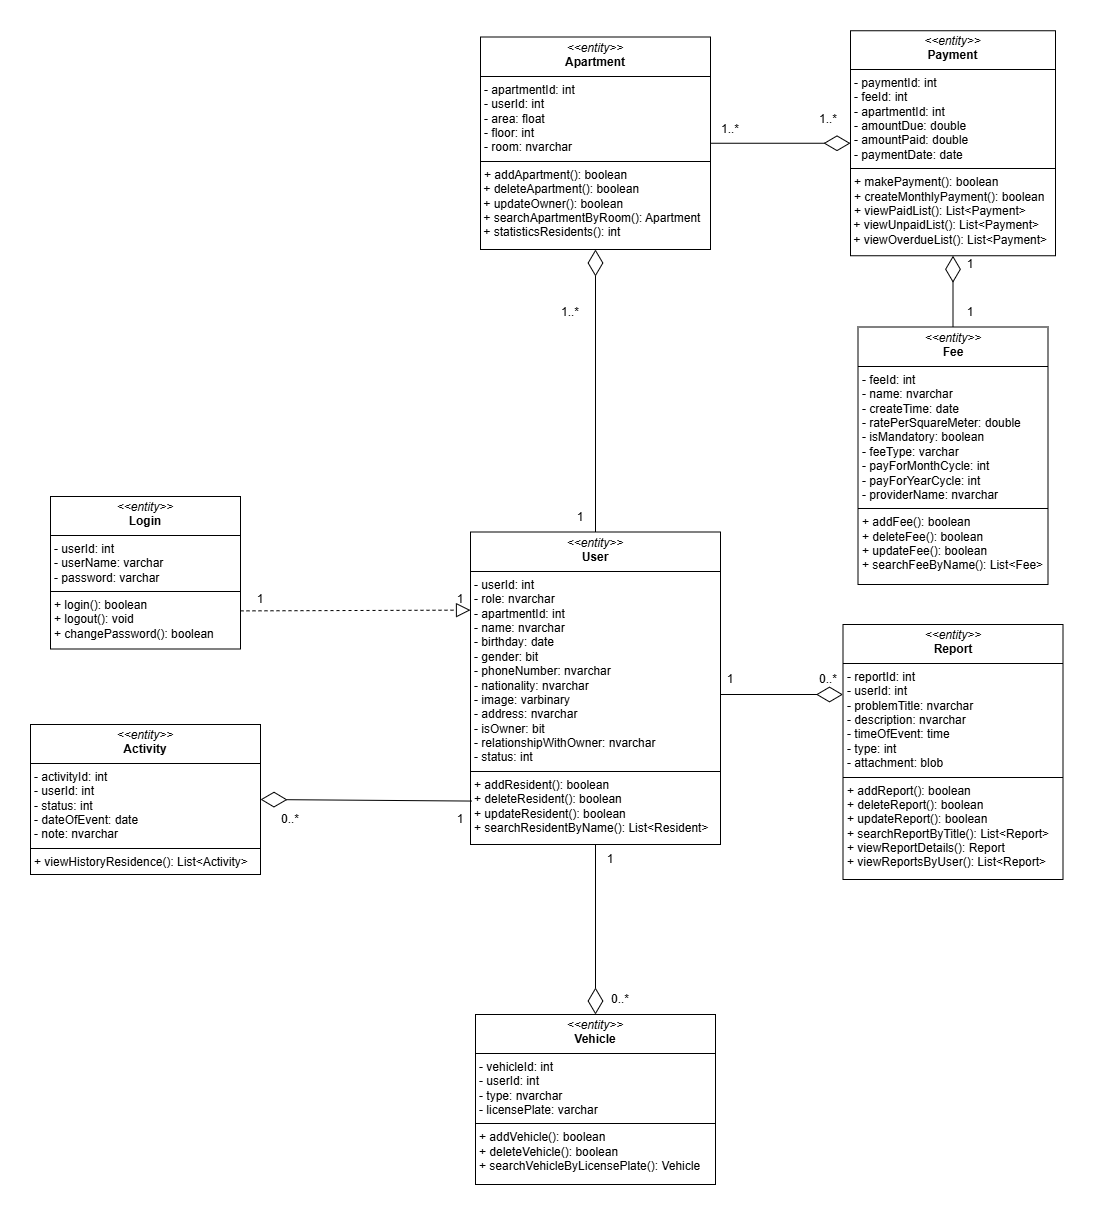

The diagram above was exported from draw.io. Its source (the exported page's mxGraphModel, read from the mxfile embedded in the PNG):
<mxGraphModel dx="1647" dy="2122" grid="1" gridSize="10" guides="1" tooltips="1" connect="1" arrows="1" fold="1" page="1" pageScale="1" pageWidth="827" pageHeight="1169" background="#ffffff" math="0" shadow="0">
  <root>
    <mxCell id="0" />
    <mxCell id="1" parent="0" />
    <mxCell id="hw3s4JbMZ52E279Eu2xG-57" value="&lt;p style=&quot;margin:0px;margin-top:4px;text-align:center;&quot;&gt;&lt;i&gt;&amp;lt;&amp;lt;entity&amp;gt;&amp;gt;&lt;/i&gt;&lt;br&gt;&lt;b&gt;User&lt;/b&gt;&lt;/p&gt;&lt;hr size=&quot;1&quot; style=&quot;border-style:solid;&quot;&gt;&lt;p style=&quot;margin:0px;margin-left:4px;&quot;&gt;- userId: int&amp;nbsp;&amp;nbsp;&lt;/p&gt;&lt;p style=&quot;margin:0px;margin-left:4px;&quot;&gt;- role: nvarchar&lt;/p&gt;&lt;p style=&quot;margin:0px;margin-left:4px;&quot;&gt;- apartmentId: int&lt;/p&gt;&lt;p style=&quot;margin:0px;margin-left:4px;&quot;&gt;- name: nvarchar&lt;/p&gt;&lt;p style=&quot;margin:0px;margin-left:4px;&quot;&gt;- birthday: date&lt;/p&gt;&lt;p style=&quot;margin:0px;margin-left:4px;&quot;&gt;- gender: bit&lt;/p&gt;&lt;p style=&quot;margin:0px;margin-left:4px;&quot;&gt;- phoneNumber: nvarchar&lt;/p&gt;&lt;p style=&quot;margin:0px;margin-left:4px;&quot;&gt;- nationality: nvarchar&lt;/p&gt;&lt;p style=&quot;margin:0px;margin-left:4px;&quot;&gt;- image: varbinary&lt;/p&gt;&lt;p style=&quot;margin:0px;margin-left:4px;&quot;&gt;- address: nvarchar&lt;/p&gt;&lt;p style=&quot;margin:0px;margin-left:4px;&quot;&gt;- isOwner: bit&lt;br&gt;- relationshipWithOwner: nvarchar&lt;br&gt;- status: int&lt;/p&gt;&lt;hr size=&quot;1&quot; style=&quot;border-style:solid;&quot;&gt;&lt;p style=&quot;margin:0px;margin-left:4px;&quot;&gt;&lt;span style=&quot;text-wrap-mode: nowrap; text-align: center;&quot;&gt;+ addResident(): boolean&lt;/span&gt;&lt;br style=&quot;text-wrap-mode: nowrap; text-align: center;&quot;&gt;&lt;span style=&quot;text-wrap-mode: nowrap; text-align: center;&quot;&gt;+ deleteResident(): boolean&lt;/span&gt;&lt;br style=&quot;text-wrap-mode: nowrap; text-align: center;&quot;&gt;&lt;span style=&quot;text-wrap-mode: nowrap; text-align: center;&quot;&gt;+ updateResident(): boolean&lt;/span&gt;&lt;br style=&quot;text-wrap-mode: nowrap; text-align: center;&quot;&gt;&lt;span style=&quot;text-wrap-mode: nowrap; text-align: center;&quot;&gt;+ searchResidentByName(): List&amp;lt;Resident&amp;gt;&lt;/span&gt;&lt;/p&gt;" style="verticalAlign=top;align=left;overflow=fill;html=1;whiteSpace=wrap;" parent="1" vertex="1">
      <mxGeometry x="840" y="467.5" width="250" height="312.5" as="geometry" />
    </mxCell>
    <mxCell id="hw3s4JbMZ52E279Eu2xG-58" value="&lt;p style=&quot;margin:0px;margin-top:4px;text-align:center;&quot;&gt;&lt;i&gt;&amp;lt;&amp;lt;entity&amp;gt;&amp;gt;&lt;/i&gt;&lt;br&gt;&lt;b&gt;Apartment&lt;/b&gt;&lt;/p&gt;&lt;hr size=&quot;1&quot; style=&quot;border-style:solid;&quot;&gt;&lt;p style=&quot;margin:0px;margin-left:4px;&quot;&gt;- apartmentId: int&amp;nbsp;&lt;/p&gt;&lt;p style=&quot;margin:0px;margin-left:4px;&quot;&gt;- userId: int&amp;nbsp;&lt;/p&gt;&lt;p style=&quot;margin:0px;margin-left:4px;&quot;&gt;- area: float&amp;nbsp;&amp;nbsp;&lt;/p&gt;&lt;p style=&quot;margin:0px;margin-left:4px;&quot;&gt;- floor: int&lt;/p&gt;&lt;p style=&quot;margin:0px;margin-left:4px;&quot;&gt;- room: nvarchar&lt;/p&gt;&lt;hr size=&quot;1&quot; style=&quot;border-style:solid;&quot;&gt;&lt;p style=&quot;margin:0px;margin-left:4px;&quot;&gt;&lt;span style=&quot;text-wrap-mode: nowrap; text-align: center;&quot;&gt;+ addApartment(): boolean&lt;/span&gt;&lt;/p&gt;&lt;div&gt;&lt;span style=&quot;text-align: center; text-wrap-mode: nowrap;&quot;&gt;&amp;nbsp;+ deleteApartment(): boolean&lt;/span&gt;&lt;br style=&quot;text-align: center; text-wrap-mode: nowrap;&quot;&gt;&lt;span style=&quot;text-align: center; text-wrap-mode: nowrap;&quot;&gt;&amp;nbsp;+ updateOwner(): boolean&lt;/span&gt;&lt;br style=&quot;text-align: center; text-wrap-mode: nowrap;&quot;&gt;&lt;span style=&quot;text-align: center; text-wrap-mode: nowrap;&quot;&gt;&amp;nbsp;+ searchApartmentByRoom(): Apartment&lt;/span&gt;&lt;br style=&quot;text-align: center; text-wrap-mode: nowrap;&quot;&gt;&lt;span style=&quot;text-align: center; text-wrap-mode: nowrap;&quot;&gt;&amp;nbsp;+ statisticsResidents(): int&lt;/span&gt;&lt;/div&gt;" style="verticalAlign=top;align=left;overflow=fill;html=1;whiteSpace=wrap;" parent="1" vertex="1">
      <mxGeometry x="850" y="-27.5" width="230" height="212.5" as="geometry" />
    </mxCell>
    <mxCell id="hw3s4JbMZ52E279Eu2xG-59" value="&lt;p style=&quot;margin:0px;margin-top:4px;text-align:center;&quot;&gt;&lt;i&gt;&amp;lt;&amp;lt;entity&amp;gt;&amp;gt;&lt;/i&gt;&lt;br&gt;&lt;b&gt;Payment&lt;/b&gt;&lt;/p&gt;&lt;hr size=&quot;1&quot; style=&quot;border-style:solid;&quot;&gt;&lt;p style=&quot;margin:0px;margin-left:4px;&quot;&gt;- paymentId: int&amp;nbsp;&amp;nbsp;&lt;/p&gt;&lt;p style=&quot;margin:0px;margin-left:4px;&quot;&gt;- feeId: int&lt;br&gt;- apartmentId: int&lt;/p&gt;&lt;p style=&quot;margin:0px;margin-left:4px;&quot;&gt;- amountDue: double&amp;nbsp;&amp;nbsp;&lt;/p&gt;&lt;p style=&quot;margin:0px;margin-left:4px;&quot;&gt;- amountPaid: double&lt;/p&gt;&lt;p style=&quot;margin:0px;margin-left:4px;&quot;&gt;- paymentDate: date&lt;/p&gt;&lt;hr size=&quot;1&quot; style=&quot;border-style:solid;&quot;&gt;&lt;p style=&quot;margin:0px;margin-left:4px;&quot;&gt;&lt;span style=&quot;text-wrap-mode: nowrap; text-align: center;&quot;&gt;+ makePayment(): boolean&lt;/span&gt;&lt;br style=&quot;text-wrap-mode: nowrap; text-align: center;&quot;&gt;&lt;span style=&quot;text-wrap-mode: nowrap; text-align: center;&quot;&gt;+ createMonthlyPayment(): boolean&lt;/span&gt;&lt;br style=&quot;text-wrap-mode: nowrap; text-align: center;&quot;&gt;&lt;span style=&quot;text-wrap-mode: nowrap; text-align: center;&quot;&gt;+ viewPaidList(): List&amp;lt;Payment&amp;gt;&lt;/span&gt;&lt;/p&gt;&lt;div&gt;&lt;span style=&quot;text-align: center; text-wrap-mode: nowrap;&quot;&gt;&amp;nbsp;+ viewUnpaidList()&lt;/span&gt;&lt;span style=&quot;text-align: center; text-wrap-mode: nowrap;&quot;&gt;: List&amp;lt;Payment&amp;gt;&lt;/span&gt;&lt;br style=&quot;text-align: center; text-wrap-mode: nowrap;&quot;&gt;&lt;span style=&quot;text-align: center; text-wrap-mode: nowrap;&quot;&gt;&amp;nbsp;+ viewOverdueList()&lt;/span&gt;&lt;span style=&quot;text-align: center; text-wrap-mode: nowrap; background-color: transparent; color: light-dark(rgb(0, 0, 0), rgb(255, 255, 255));&quot;&gt;: List&amp;lt;Payment&amp;gt;&lt;/span&gt;&lt;/div&gt;" style="verticalAlign=top;align=left;overflow=fill;html=1;whiteSpace=wrap;" parent="1" vertex="1">
      <mxGeometry x="1220" y="-33.75" width="205" height="225" as="geometry" />
    </mxCell>
    <mxCell id="hw3s4JbMZ52E279Eu2xG-60" value="&lt;p style=&quot;margin:0px;margin-top:4px;text-align:center;&quot;&gt;&lt;i&gt;&amp;lt;&amp;lt;entity&amp;gt;&amp;gt;&lt;/i&gt;&lt;br&gt;&lt;b&gt;Fee&lt;/b&gt;&lt;/p&gt;&lt;hr size=&quot;1&quot; style=&quot;border-style:solid;&quot;&gt;&lt;p style=&quot;margin:0px;margin-left:4px;&quot;&gt;- feeId: int&amp;nbsp;&amp;nbsp;&lt;/p&gt;&lt;p style=&quot;margin:0px;margin-left:4px;&quot;&gt;- name: nvarchar&lt;/p&gt;&lt;p style=&quot;margin:0px;margin-left:4px;&quot;&gt;- createTime: date&lt;br&gt;- ratePerSquareMeter: double&lt;br&gt;- isMandatory: boolean&lt;br&gt;- feeType: varchar&lt;/p&gt;&lt;p style=&quot;margin:0px;margin-left:4px;&quot;&gt;- payForMonthCycle: int&lt;br&gt;- payForYearCycle: int&lt;br&gt;- providerName: nvarchar&lt;/p&gt;&lt;hr size=&quot;1&quot; style=&quot;border-style:solid;&quot;&gt;&lt;p style=&quot;margin:0px;margin-left:4px;&quot;&gt;&lt;span style=&quot;text-wrap-mode: nowrap; text-align: center;&quot;&gt;+ addFee(): boolean&lt;/span&gt;&lt;br style=&quot;text-wrap-mode: nowrap; text-align: center;&quot;&gt;&lt;span style=&quot;text-wrap-mode: nowrap; text-align: center;&quot;&gt;+ deleteFee(): boolean&lt;/span&gt;&lt;br style=&quot;text-wrap-mode: nowrap; text-align: center;&quot;&gt;&lt;span style=&quot;text-wrap-mode: nowrap; text-align: center;&quot;&gt;+ updateFee(): boolean&lt;/span&gt;&lt;br style=&quot;text-wrap-mode: nowrap; text-align: center;&quot;&gt;&lt;span style=&quot;text-wrap-mode: nowrap; text-align: center;&quot;&gt;+ searchFeeByName(): List&amp;lt;Fee&amp;gt;&lt;/span&gt;&lt;/p&gt;" style="verticalAlign=top;align=left;overflow=fill;html=1;whiteSpace=wrap;" parent="1" vertex="1">
      <mxGeometry x="1227.5" y="262.5" width="190" height="257.5" as="geometry" />
    </mxCell>
    <mxCell id="hw3s4JbMZ52E279Eu2xG-62" value="&lt;p style=&quot;margin:0px;margin-top:4px;text-align:center;&quot;&gt;&lt;i&gt;&amp;lt;&amp;lt;entity&amp;gt;&amp;gt;&lt;/i&gt;&lt;br&gt;&lt;b&gt;Vehicle&lt;/b&gt;&lt;/p&gt;&lt;hr size=&quot;1&quot; style=&quot;border-style:solid;&quot;&gt;&lt;p style=&quot;margin:0px;margin-left:4px;&quot;&gt;- vehicleId: int&amp;nbsp;&amp;nbsp;&lt;/p&gt;&lt;p style=&quot;margin:0px;margin-left:4px;&quot;&gt;- userId: int&lt;/p&gt;&lt;p style=&quot;margin:0px;margin-left:4px;&quot;&gt;- type: nvarchar&amp;nbsp;&amp;nbsp;&lt;/p&gt;&lt;p style=&quot;margin:0px;margin-left:4px;&quot;&gt;- licensePlate: varchar&lt;/p&gt;&lt;hr size=&quot;1&quot; style=&quot;border-style:solid;&quot;&gt;&lt;p style=&quot;margin:0px;margin-left:4px;&quot;&gt;&lt;span style=&quot;text-wrap-mode: nowrap; text-align: center;&quot;&gt;+ addVehicle(): boolean&lt;/span&gt;&lt;br style=&quot;text-wrap-mode: nowrap; text-align: center;&quot;&gt;&lt;span style=&quot;text-wrap-mode: nowrap; text-align: center;&quot;&gt;+ deleteVehicle(): boolean&lt;/span&gt;&lt;br style=&quot;text-wrap-mode: nowrap; text-align: center;&quot;&gt;&lt;span style=&quot;text-wrap-mode: nowrap; text-align: center;&quot;&gt;+ searchVehicleByLicensePlate(): Vehicle&lt;/span&gt;&lt;/p&gt;" style="verticalAlign=top;align=left;overflow=fill;html=1;whiteSpace=wrap;" parent="1" vertex="1">
      <mxGeometry x="845" y="950" width="240" height="170" as="geometry" />
    </mxCell>
    <mxCell id="hw3s4JbMZ52E279Eu2xG-63" value="&lt;p style=&quot;margin:0px;margin-top:4px;text-align:center;&quot;&gt;&lt;i&gt;&amp;lt;&amp;lt;entity&amp;gt;&amp;gt;&lt;/i&gt;&lt;br&gt;&lt;b&gt;Activity&lt;/b&gt;&lt;/p&gt;&lt;hr size=&quot;1&quot; style=&quot;border-style:solid;&quot;&gt;&lt;p style=&quot;margin:0px;margin-left:4px;&quot;&gt;- activityId: int&amp;nbsp;&amp;nbsp;&lt;/p&gt;&lt;p style=&quot;margin:0px;margin-left:4px;&quot;&gt;- userId: int&lt;/p&gt;&lt;p style=&quot;margin:0px;margin-left:4px;&quot;&gt;- status: int&lt;/p&gt;&lt;p style=&quot;margin:0px;margin-left:4px;&quot;&gt;- dateOfEvent: date&amp;nbsp;&amp;nbsp;&lt;/p&gt;&lt;p style=&quot;margin:0px;margin-left:4px;&quot;&gt;- note: nvarchar&lt;/p&gt;&lt;hr size=&quot;1&quot; style=&quot;border-style:solid;&quot;&gt;&lt;p style=&quot;margin:0px;margin-left:4px;&quot;&gt;&lt;span style=&quot;text-align: center; text-wrap-mode: nowrap;&quot;&gt;+ viewHistoryResidence(): List&amp;lt;Activity&amp;gt;&lt;/span&gt;&lt;/p&gt;" style="verticalAlign=top;align=left;overflow=fill;html=1;whiteSpace=wrap;" parent="1" vertex="1">
      <mxGeometry x="400" y="660" width="230" height="150" as="geometry" />
    </mxCell>
    <mxCell id="Jid1bqhFnb_cvWAg9gJA-1" value="0..*" style="text;html=1;align=center;verticalAlign=middle;whiteSpace=wrap;rounded=0;" parent="1" vertex="1">
      <mxGeometry x="630" y="740" width="60" height="30" as="geometry" />
    </mxCell>
    <mxCell id="Jid1bqhFnb_cvWAg9gJA-3" value="1" style="text;html=1;align=center;verticalAlign=middle;whiteSpace=wrap;rounded=0;" parent="1" vertex="1">
      <mxGeometry x="800" y="740" width="60" height="30" as="geometry" />
    </mxCell>
    <mxCell id="Jid1bqhFnb_cvWAg9gJA-4" value="1..*" style="text;html=1;align=center;verticalAlign=middle;whiteSpace=wrap;rounded=0;" parent="1" vertex="1">
      <mxGeometry x="910" y="232.5" width="60" height="30" as="geometry" />
    </mxCell>
    <mxCell id="Jid1bqhFnb_cvWAg9gJA-5" value="1" style="text;html=1;align=center;verticalAlign=middle;whiteSpace=wrap;rounded=0;" parent="1" vertex="1">
      <mxGeometry x="920" y="437.5" width="60" height="30" as="geometry" />
    </mxCell>
    <mxCell id="Jid1bqhFnb_cvWAg9gJA-6" value="1" style="text;html=1;align=center;verticalAlign=middle;whiteSpace=wrap;rounded=0;" parent="1" vertex="1">
      <mxGeometry x="950" y="780" width="60" height="30" as="geometry" />
    </mxCell>
    <mxCell id="Jid1bqhFnb_cvWAg9gJA-7" value="0..*" style="text;html=1;align=center;verticalAlign=middle;whiteSpace=wrap;rounded=0;" parent="1" vertex="1">
      <mxGeometry x="960" y="920" width="60" height="30" as="geometry" />
    </mxCell>
    <mxCell id="Jid1bqhFnb_cvWAg9gJA-8" value="1..*" style="text;html=1;align=center;verticalAlign=middle;whiteSpace=wrap;rounded=0;" parent="1" vertex="1">
      <mxGeometry x="1070" y="50" width="60" height="30" as="geometry" />
    </mxCell>
    <mxCell id="Jid1bqhFnb_cvWAg9gJA-9" value="1..*" style="text;html=1;align=center;verticalAlign=middle;whiteSpace=wrap;rounded=0;" parent="1" vertex="1">
      <mxGeometry x="1167.5" y="40" width="60" height="30" as="geometry" />
    </mxCell>
    <mxCell id="Jid1bqhFnb_cvWAg9gJA-10" value="1" style="text;html=1;align=center;verticalAlign=middle;whiteSpace=wrap;rounded=0;" parent="1" vertex="1">
      <mxGeometry x="1310" y="185" width="60" height="30" as="geometry" />
    </mxCell>
    <mxCell id="Jid1bqhFnb_cvWAg9gJA-11" value="1" style="text;html=1;align=center;verticalAlign=middle;whiteSpace=wrap;rounded=0;" parent="1" vertex="1">
      <mxGeometry x="1310" y="232.5" width="60" height="30" as="geometry" />
    </mxCell>
    <mxCell id="hV5BgG6nBVwIDoBnjRRG-1" value="&lt;p style=&quot;margin:0px;margin-top:4px;text-align:center;&quot;&gt;&lt;i&gt;&amp;lt;&amp;lt;entity&amp;gt;&amp;gt;&lt;/i&gt;&lt;br&gt;&lt;b&gt;Report&lt;/b&gt;&lt;/p&gt;&lt;hr size=&quot;1&quot; style=&quot;border-style:solid;&quot;&gt;&lt;p style=&quot;margin:0px;margin-left:4px;&quot;&gt;- reportId: int&amp;nbsp;&amp;nbsp;&lt;/p&gt;&lt;p style=&quot;margin:0px;margin-left:4px;&quot;&gt;- userId: int&lt;/p&gt;&lt;p style=&quot;margin:0px;margin-left:4px;&quot;&gt;- problemTitle: nvarchar&lt;/p&gt;&lt;p style=&quot;margin:0px;margin-left:4px;&quot;&gt;- description&lt;span style=&quot;background-color: transparent; color: light-dark(rgb(0, 0, 0), rgb(255, 255, 255));&quot;&gt;: nvarchar&lt;/span&gt;&lt;/p&gt;&lt;p style=&quot;margin:0px;margin-left:4px;&quot;&gt;- timeOfEvent: time&lt;/p&gt;&lt;p style=&quot;margin:0px;margin-left:4px;&quot;&gt;- type: int&amp;nbsp;&lt;/p&gt;&lt;p style=&quot;margin:0px;margin-left:4px;&quot;&gt;- attachment: blob&lt;/p&gt;&lt;hr size=&quot;1&quot; style=&quot;border-style:solid;&quot;&gt;&lt;p style=&quot;margin:0px;margin-left:4px;&quot;&gt;+ addReport(): boolean&lt;/p&gt;&lt;p style=&quot;margin:0px;margin-left:4px;&quot;&gt;+ deleteReport(): boolean&lt;/p&gt;&lt;p style=&quot;margin:0px;margin-left:4px;&quot;&gt;+ updateReport(): boolean&lt;/p&gt;&lt;p style=&quot;margin:0px;margin-left:4px;&quot;&gt;+ searchReportByTitle(): List&amp;lt;Report&amp;gt;&lt;/p&gt;&lt;p style=&quot;margin:0px;margin-left:4px;&quot;&gt;+ viewReportDetails(): Report&lt;/p&gt;&lt;p style=&quot;margin:0px;margin-left:4px;&quot;&gt;+ viewReportsByUser(): List&amp;lt;Report&amp;gt;&lt;/p&gt;" style="verticalAlign=top;align=left;overflow=fill;html=1;whiteSpace=wrap;" parent="1" vertex="1">
      <mxGeometry x="1212.5" y="560" width="220" height="255" as="geometry" />
    </mxCell>
    <mxCell id="hV5BgG6nBVwIDoBnjRRG-7" value="1" style="text;html=1;align=center;verticalAlign=middle;whiteSpace=wrap;rounded=0;" parent="1" vertex="1">
      <mxGeometry x="1070" y="600" width="60" height="30" as="geometry" />
    </mxCell>
    <mxCell id="hV5BgG6nBVwIDoBnjRRG-8" value="0..*" style="text;html=1;align=center;verticalAlign=middle;whiteSpace=wrap;rounded=0;" parent="1" vertex="1">
      <mxGeometry x="1167.5" y="600" width="60" height="30" as="geometry" />
    </mxCell>
    <mxCell id="hV5BgG6nBVwIDoBnjRRG-15" value="&lt;p style=&quot;margin:0px;margin-top:4px;text-align:center;&quot;&gt;&lt;i&gt;&amp;lt;&amp;lt;entity&amp;gt;&amp;gt;&lt;/i&gt;&lt;br&gt;&lt;b&gt;Login&lt;/b&gt;&lt;/p&gt;&lt;hr size=&quot;1&quot; style=&quot;border-style:solid;&quot;&gt;&lt;p style=&quot;margin:0px;margin-left:4px;&quot;&gt;- userId: int&amp;nbsp;&amp;nbsp;&lt;/p&gt;&lt;p style=&quot;margin:0px;margin-left:4px;&quot;&gt;- userName: varchar&lt;/p&gt;&lt;p style=&quot;margin:0px;margin-left:4px;&quot;&gt;- password&lt;span style=&quot;background-color: transparent; color: light-dark(rgb(0, 0, 0), rgb(255, 255, 255));&quot;&gt;: varchar&lt;/span&gt;&lt;/p&gt;&lt;hr size=&quot;1&quot; style=&quot;border-style:solid;&quot;&gt;&lt;p style=&quot;margin:0px;margin-left:4px;&quot;&gt;&lt;span style=&quot;text-wrap-mode: nowrap; text-align: center;&quot;&gt;+ login(): boolean&lt;/span&gt;&lt;br style=&quot;text-wrap-mode: nowrap; text-align: center;&quot;&gt;&lt;span style=&quot;text-wrap-mode: nowrap; text-align: center;&quot;&gt;+ logout(): void&lt;/span&gt;&lt;br style=&quot;text-wrap-mode: nowrap; text-align: center;&quot;&gt;&lt;span style=&quot;text-wrap-mode: nowrap; text-align: center;&quot;&gt;+ changePassword(): boolean&lt;/span&gt;&lt;/p&gt;" style="verticalAlign=top;align=left;overflow=fill;html=1;whiteSpace=wrap;" parent="1" vertex="1">
      <mxGeometry x="420" y="432" width="190" height="152.5" as="geometry" />
    </mxCell>
    <mxCell id="hV5BgG6nBVwIDoBnjRRG-20" value="1" style="text;html=1;align=center;verticalAlign=middle;whiteSpace=wrap;rounded=0;" parent="1" vertex="1">
      <mxGeometry x="800" y="520" width="60" height="30" as="geometry" />
    </mxCell>
    <mxCell id="hV5BgG6nBVwIDoBnjRRG-21" value="1" style="text;html=1;align=center;verticalAlign=middle;whiteSpace=wrap;rounded=0;" parent="1" vertex="1">
      <mxGeometry x="600" y="520" width="60" height="30" as="geometry" />
    </mxCell>
    <mxCell id="F3SFp2vSrr6EvrQ7du0U-8" value="" style="endArrow=diamondThin;endFill=0;endSize=24;html=1;rounded=0;exitX=0.004;exitY=0.861;exitDx=0;exitDy=0;entryX=1;entryY=0.5;entryDx=0;entryDy=0;exitPerimeter=0;" parent="1" source="hw3s4JbMZ52E279Eu2xG-57" target="hw3s4JbMZ52E279Eu2xG-63" edge="1">
      <mxGeometry width="160" relative="1" as="geometry">
        <mxPoint x="960" y="630" as="sourcePoint" />
        <mxPoint x="800" y="630" as="targetPoint" />
      </mxGeometry>
    </mxCell>
    <mxCell id="F3SFp2vSrr6EvrQ7du0U-13" value="" style="endArrow=diamondThin;endFill=0;endSize=24;html=1;rounded=0;exitX=0.5;exitY=0;exitDx=0;exitDy=0;entryX=0.5;entryY=1;entryDx=0;entryDy=0;" parent="1" source="hw3s4JbMZ52E279Eu2xG-57" target="hw3s4JbMZ52E279Eu2xG-58" edge="1">
      <mxGeometry width="160" relative="1" as="geometry">
        <mxPoint x="800" y="280" as="sourcePoint" />
        <mxPoint x="990" y="240" as="targetPoint" />
      </mxGeometry>
    </mxCell>
    <mxCell id="F3SFp2vSrr6EvrQ7du0U-21" value="" style="endArrow=block;dashed=1;endFill=0;endSize=12;html=1;rounded=0;exitX=1;exitY=0.75;exitDx=0;exitDy=0;entryX=0;entryY=0.25;entryDx=0;entryDy=0;" parent="1" source="hV5BgG6nBVwIDoBnjRRG-15" target="hw3s4JbMZ52E279Eu2xG-57" edge="1">
      <mxGeometry width="160" relative="1" as="geometry">
        <mxPoint x="800" y="520" as="sourcePoint" />
        <mxPoint x="960" y="520" as="targetPoint" />
      </mxGeometry>
    </mxCell>
    <mxCell id="F3SFp2vSrr6EvrQ7du0U-22" value="" style="endArrow=diamondThin;endFill=0;endSize=24;html=1;rounded=0;entryX=0.5;entryY=0;entryDx=0;entryDy=0;exitX=0.25;exitY=0;exitDx=0;exitDy=0;" parent="1" source="Jid1bqhFnb_cvWAg9gJA-6" target="hw3s4JbMZ52E279Eu2xG-62" edge="1">
      <mxGeometry width="160" relative="1" as="geometry">
        <mxPoint x="800" y="750" as="sourcePoint" />
        <mxPoint x="900" y="940" as="targetPoint" />
      </mxGeometry>
    </mxCell>
    <mxCell id="F3SFp2vSrr6EvrQ7du0U-23" value="" style="endArrow=diamondThin;endFill=0;endSize=24;html=1;rounded=0;entryX=0.75;entryY=1;entryDx=0;entryDy=0;" parent="1" target="hV5BgG6nBVwIDoBnjRRG-8" edge="1">
      <mxGeometry width="160" relative="1" as="geometry">
        <mxPoint x="1090" y="630" as="sourcePoint" />
        <mxPoint x="960" y="630" as="targetPoint" />
      </mxGeometry>
    </mxCell>
    <mxCell id="F3SFp2vSrr6EvrQ7du0U-24" value="" style="endArrow=diamondThin;endFill=0;endSize=24;html=1;rounded=0;exitX=1;exitY=0.5;exitDx=0;exitDy=0;entryX=0;entryY=0.5;entryDx=0;entryDy=0;" parent="1" source="hw3s4JbMZ52E279Eu2xG-58" target="hw3s4JbMZ52E279Eu2xG-59" edge="1">
      <mxGeometry width="160" relative="1" as="geometry">
        <mxPoint x="800" y="280" as="sourcePoint" />
        <mxPoint x="960" y="280" as="targetPoint" />
      </mxGeometry>
    </mxCell>
    <mxCell id="F3SFp2vSrr6EvrQ7du0U-26" value="" style="endArrow=diamondThin;endFill=0;endSize=24;html=1;rounded=0;exitX=0.5;exitY=0;exitDx=0;exitDy=0;entryX=0.5;entryY=1;entryDx=0;entryDy=0;" parent="1" source="hw3s4JbMZ52E279Eu2xG-60" target="hw3s4JbMZ52E279Eu2xG-59" edge="1">
      <mxGeometry width="160" relative="1" as="geometry">
        <mxPoint x="800" y="280" as="sourcePoint" />
        <mxPoint x="960" y="280" as="targetPoint" />
      </mxGeometry>
    </mxCell>
  </root>
</mxGraphModel>